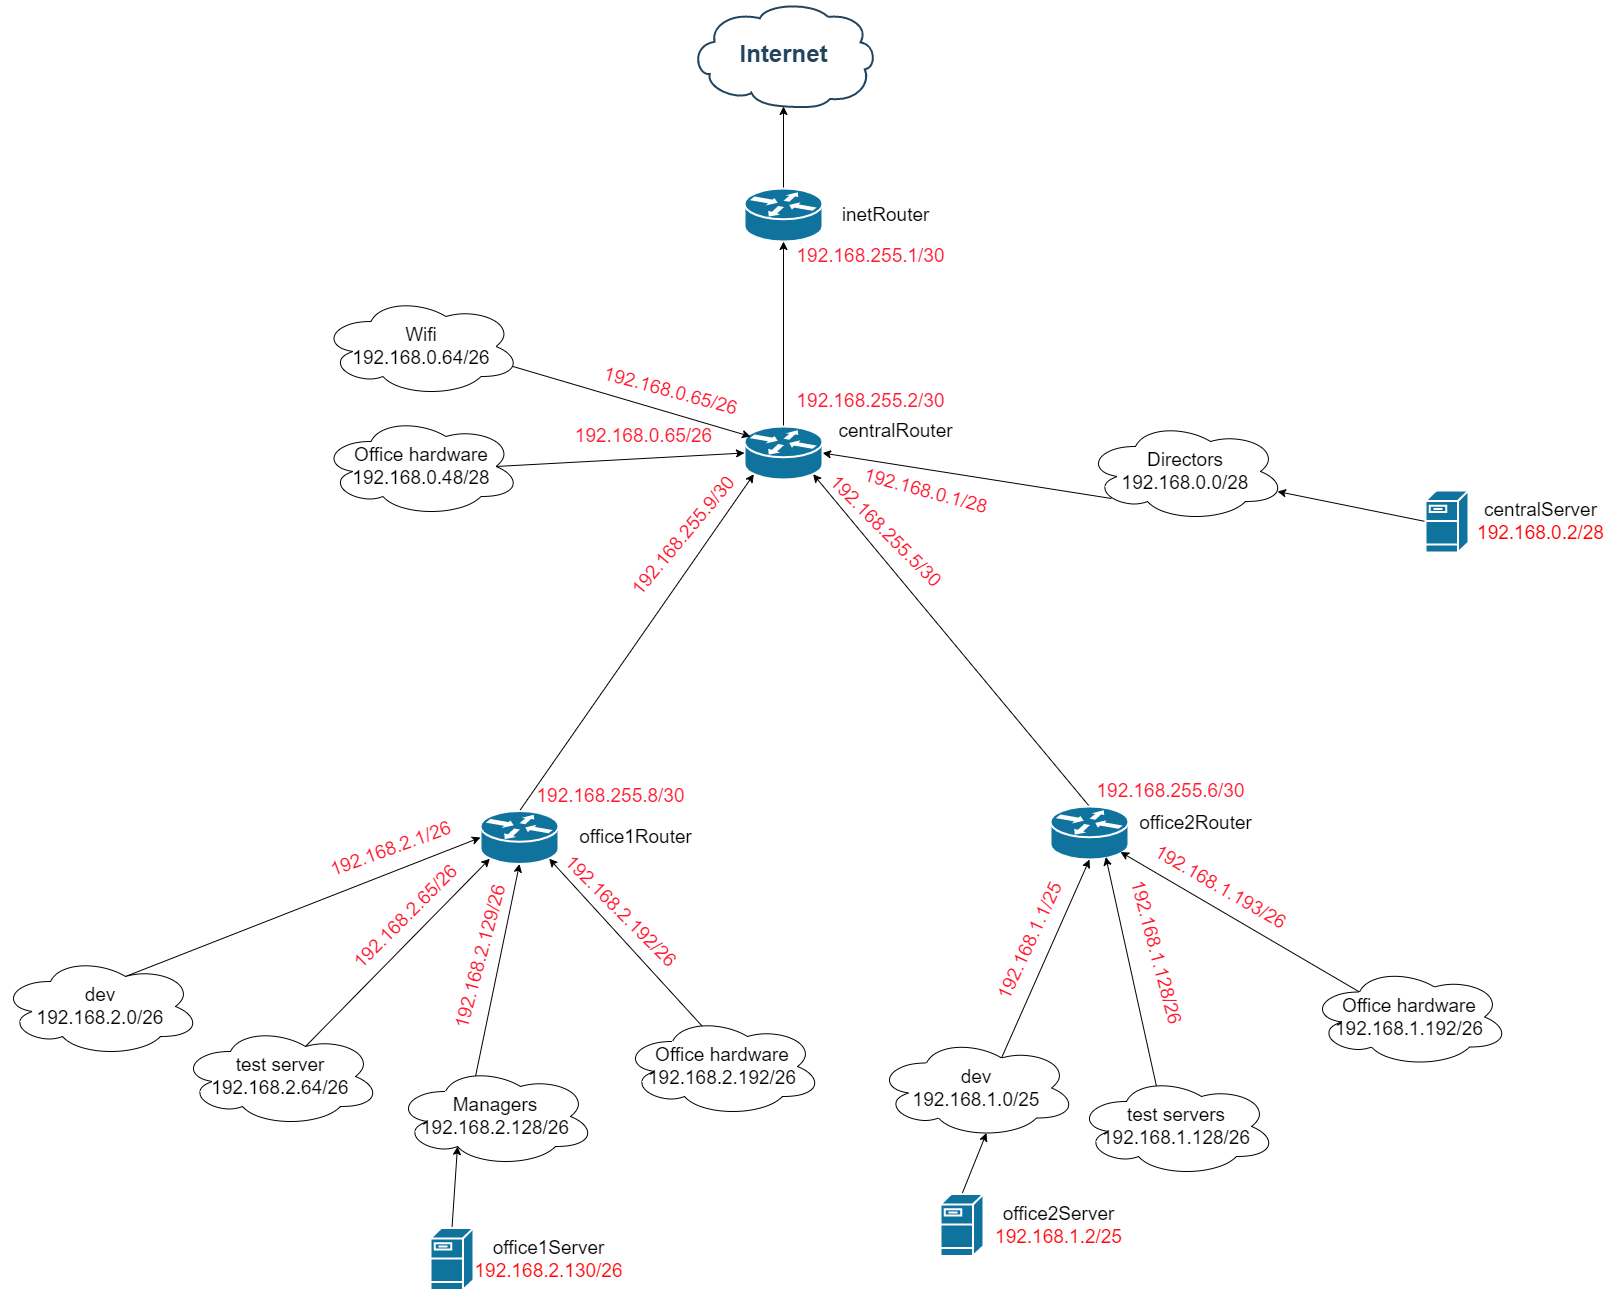

The diagram above was exported from draw.io. Its source (the exported page's mxGraphModel, read from the mxfile embedded in the PNG):
<mxGraphModel dx="2303" dy="1290" grid="1" gridSize="10" guides="1" tooltips="1" connect="1" arrows="1" fold="1" page="1" pageScale="1" pageWidth="827" pageHeight="1169" background="none" math="0" shadow="0">
  <root>
    <mxCell id="0" />
    <mxCell id="1" parent="0" />
    <mxCell id="lZZYxWHhIhxKdaLGdrdt-2300" style="edgeStyle=none;rounded=0;orthogonalLoop=1;jettySize=auto;html=1;exitX=0.5;exitY=0;exitDx=0;exitDy=0;exitPerimeter=0;entryX=0.55;entryY=0.95;entryDx=0;entryDy=0;entryPerimeter=0;fontSize=19;" edge="1" parent="1" source="2103" target="lZZYxWHhIhxKdaLGdrdt-2298">
      <mxGeometry relative="1" as="geometry" />
    </mxCell>
    <mxCell id="2103" value="" style="shape=mxgraph.cisco.servers.fileserver;html=1;dashed=0;fillColor=#10739E;strokeColor=#ffffff;strokeWidth=2;verticalLabelPosition=bottom;verticalAlign=top;fontFamily=Helvetica;fontSize=36;fontColor=#FFB366" parent="1" vertex="1">
      <mxGeometry x="990" y="1257.5" width="43" height="62" as="geometry" />
    </mxCell>
    <mxCell id="2109" value="Internet" style="shape=mxgraph.cisco.storage.cloud;html=1;dashed=0;strokeColor=#23445D;fillColor=#ffffff;strokeWidth=2;fontFamily=Helvetica;fontSize=24;fontColor=#23445D;align=center;fontStyle=1" parent="1" vertex="1">
      <mxGeometry x="740" y="65" width="186" height="106" as="geometry" />
    </mxCell>
    <mxCell id="lZZYxWHhIhxKdaLGdrdt-2276" style="edgeStyle=orthogonalEdgeStyle;rounded=0;orthogonalLoop=1;jettySize=auto;html=1;exitX=0.5;exitY=0;exitDx=0;exitDy=0;exitPerimeter=0;entryX=0.5;entryY=0.99;entryDx=0;entryDy=0;entryPerimeter=0;fontSize=19;" edge="1" parent="1" source="2138" target="2109">
      <mxGeometry relative="1" as="geometry" />
    </mxCell>
    <mxCell id="2138" value="" style="shape=mxgraph.cisco.routers.router;html=1;dashed=0;fillColor=#10739E;strokeColor=#ffffff;strokeWidth=2;verticalLabelPosition=bottom;verticalAlign=top;fontFamily=Helvetica;fontSize=36;fontColor=#FFB366" parent="1" vertex="1">
      <mxGeometry x="794" y="252" width="78" height="53" as="geometry" />
    </mxCell>
    <mxCell id="lZZYxWHhIhxKdaLGdrdt-2292" style="edgeStyle=none;rounded=0;orthogonalLoop=1;jettySize=auto;html=1;exitX=0.5;exitY=0;exitDx=0;exitDy=0;exitPerimeter=0;entryX=0.31;entryY=0.8;entryDx=0;entryDy=0;entryPerimeter=0;fontSize=19;" edge="1" parent="1" source="lZZYxWHhIhxKdaLGdrdt-2257" target="lZZYxWHhIhxKdaLGdrdt-2287">
      <mxGeometry relative="1" as="geometry">
        <mxPoint x="531.0000000000005" y="1195.5" as="targetPoint" />
      </mxGeometry>
    </mxCell>
    <mxCell id="lZZYxWHhIhxKdaLGdrdt-2257" value="" style="shape=mxgraph.cisco.servers.fileserver;html=1;dashed=0;fillColor=#10739E;strokeColor=#ffffff;strokeWidth=2;verticalLabelPosition=bottom;verticalAlign=top;fontFamily=Helvetica;fontSize=36;fontColor=#FFB366" vertex="1" parent="1">
      <mxGeometry x="480" y="1291.5" width="43" height="62" as="geometry" />
    </mxCell>
    <mxCell id="lZZYxWHhIhxKdaLGdrdt-2279" style="rounded=0;orthogonalLoop=1;jettySize=auto;html=1;exitX=0.13;exitY=0.77;exitDx=0;exitDy=0;exitPerimeter=0;entryX=1;entryY=0.5;entryDx=0;entryDy=0;entryPerimeter=0;fontSize=19;" edge="1" parent="1" source="lZZYxWHhIhxKdaLGdrdt-2280" target="lZZYxWHhIhxKdaLGdrdt-2260">
      <mxGeometry relative="1" as="geometry" />
    </mxCell>
    <mxCell id="lZZYxWHhIhxKdaLGdrdt-2306" style="edgeStyle=none;rounded=0;orthogonalLoop=1;jettySize=auto;html=1;exitX=0;exitY=0.5;exitDx=0;exitDy=0;exitPerimeter=0;entryX=0.96;entryY=0.7;entryDx=0;entryDy=0;entryPerimeter=0;fontSize=19;fontColor=#FF172E;" edge="1" parent="1" source="lZZYxWHhIhxKdaLGdrdt-2258" target="lZZYxWHhIhxKdaLGdrdt-2280">
      <mxGeometry relative="1" as="geometry" />
    </mxCell>
    <mxCell id="lZZYxWHhIhxKdaLGdrdt-2258" value="" style="shape=mxgraph.cisco.servers.fileserver;html=1;dashed=0;fillColor=#10739E;strokeColor=#ffffff;strokeWidth=2;verticalLabelPosition=bottom;verticalAlign=top;fontFamily=Helvetica;fontSize=36;fontColor=#FFB366" vertex="1" parent="1">
      <mxGeometry x="1475" y="554" width="43" height="62" as="geometry" />
    </mxCell>
    <mxCell id="lZZYxWHhIhxKdaLGdrdt-2274" style="rounded=0;orthogonalLoop=1;jettySize=auto;html=1;exitX=0.5;exitY=0;exitDx=0;exitDy=0;exitPerimeter=0;entryX=0.12;entryY=0.9;entryDx=0;entryDy=0;entryPerimeter=0;fontSize=19;" edge="1" parent="1" source="lZZYxWHhIhxKdaLGdrdt-2259" target="lZZYxWHhIhxKdaLGdrdt-2260">
      <mxGeometry relative="1" as="geometry" />
    </mxCell>
    <mxCell id="lZZYxWHhIhxKdaLGdrdt-2259" value="" style="shape=mxgraph.cisco.routers.router;html=1;dashed=0;fillColor=#10739E;strokeColor=#ffffff;strokeWidth=2;verticalLabelPosition=bottom;verticalAlign=top;fontFamily=Helvetica;fontSize=36;fontColor=#FFB366" vertex="1" parent="1">
      <mxGeometry x="530" y="874.5" width="78" height="53" as="geometry" />
    </mxCell>
    <mxCell id="lZZYxWHhIhxKdaLGdrdt-2275" style="edgeStyle=orthogonalEdgeStyle;rounded=0;orthogonalLoop=1;jettySize=auto;html=1;exitX=0.5;exitY=0;exitDx=0;exitDy=0;exitPerimeter=0;entryX=0.5;entryY=1;entryDx=0;entryDy=0;entryPerimeter=0;fontSize=19;" edge="1" parent="1" source="lZZYxWHhIhxKdaLGdrdt-2260" target="2138">
      <mxGeometry relative="1" as="geometry" />
    </mxCell>
    <mxCell id="lZZYxWHhIhxKdaLGdrdt-2260" value="" style="shape=mxgraph.cisco.routers.router;html=1;dashed=0;fillColor=#10739E;strokeColor=#ffffff;strokeWidth=2;verticalLabelPosition=bottom;verticalAlign=top;fontFamily=Helvetica;fontSize=36;fontColor=#FFB366" vertex="1" parent="1">
      <mxGeometry x="794" y="490" width="78" height="53" as="geometry" />
    </mxCell>
    <mxCell id="lZZYxWHhIhxKdaLGdrdt-2273" style="rounded=0;orthogonalLoop=1;jettySize=auto;html=1;exitX=0.5;exitY=0;exitDx=0;exitDy=0;exitPerimeter=0;entryX=0.88;entryY=0.9;entryDx=0;entryDy=0;entryPerimeter=0;fontSize=19;" edge="1" parent="1" source="lZZYxWHhIhxKdaLGdrdt-2261" target="lZZYxWHhIhxKdaLGdrdt-2260">
      <mxGeometry relative="1" as="geometry" />
    </mxCell>
    <mxCell id="lZZYxWHhIhxKdaLGdrdt-2261" value="" style="shape=mxgraph.cisco.routers.router;html=1;dashed=0;fillColor=#10739E;strokeColor=#ffffff;strokeWidth=2;verticalLabelPosition=bottom;verticalAlign=top;fontFamily=Helvetica;fontSize=36;fontColor=#FFB366" vertex="1" parent="1">
      <mxGeometry x="1100" y="870" width="78" height="53" as="geometry" />
    </mxCell>
    <mxCell id="lZZYxWHhIhxKdaLGdrdt-2263" value="inetRouter" style="text;html=1;align=center;verticalAlign=middle;resizable=0;points=[];autosize=1;strokeColor=none;fillColor=none;strokeWidth=1;fontSize=19;" vertex="1" parent="1">
      <mxGeometry x="885" y="263.5" width="100" height="30" as="geometry" />
    </mxCell>
    <mxCell id="lZZYxWHhIhxKdaLGdrdt-2264" value="centralRouter" style="text;html=1;align=center;verticalAlign=middle;resizable=0;points=[];autosize=1;strokeColor=none;fillColor=none;strokeWidth=1;fontSize=19;" vertex="1" parent="1">
      <mxGeometry x="880" y="480" width="130" height="30" as="geometry" />
    </mxCell>
    <mxCell id="lZZYxWHhIhxKdaLGdrdt-2265" value="office1Router" style="text;html=1;align=center;verticalAlign=middle;resizable=0;points=[];autosize=1;strokeColor=none;fillColor=none;strokeWidth=1;fontSize=19;" vertex="1" parent="1">
      <mxGeometry x="620" y="886" width="130" height="30" as="geometry" />
    </mxCell>
    <mxCell id="lZZYxWHhIhxKdaLGdrdt-2266" value="office2Router" style="text;html=1;align=center;verticalAlign=middle;resizable=0;points=[];autosize=1;strokeColor=none;fillColor=none;strokeWidth=1;fontSize=19;" vertex="1" parent="1">
      <mxGeometry x="1180" y="871.5" width="130" height="30" as="geometry" />
    </mxCell>
    <mxCell id="lZZYxWHhIhxKdaLGdrdt-2267" value="office1Server&lt;br&gt;&lt;font color=&quot;#ff0a0a&quot;&gt;192.168.2.130/26&lt;/font&gt;" style="text;html=1;align=center;verticalAlign=middle;resizable=0;points=[];autosize=1;strokeColor=none;fillColor=none;strokeWidth=1;fontSize=19;" vertex="1" parent="1">
      <mxGeometry x="518" y="1297.5" width="160" height="50" as="geometry" />
    </mxCell>
    <mxCell id="lZZYxWHhIhxKdaLGdrdt-2268" value="office2Server&lt;br&gt;&lt;font color=&quot;#ff0a0a&quot;&gt;192.168.1.2/25&lt;/font&gt;" style="text;html=1;align=center;verticalAlign=middle;resizable=0;points=[];autosize=1;strokeColor=none;fillColor=none;strokeWidth=1;fontSize=19;" vertex="1" parent="1">
      <mxGeometry x="1038" y="1263.5" width="140" height="50" as="geometry" />
    </mxCell>
    <mxCell id="lZZYxWHhIhxKdaLGdrdt-2269" value="centralServer&lt;br&gt;&lt;font color=&quot;#ff0000&quot;&gt;192.168.0.2/28&lt;/font&gt;" style="text;html=1;align=center;verticalAlign=middle;resizable=0;points=[];autosize=1;strokeColor=none;fillColor=none;strokeWidth=1;fontSize=19;" vertex="1" parent="1">
      <mxGeometry x="1520" y="560" width="140" height="50" as="geometry" />
    </mxCell>
    <mxCell id="lZZYxWHhIhxKdaLGdrdt-2280" value="Directors&lt;br&gt;192.168.0.0/28" style="ellipse;shape=cloud;whiteSpace=wrap;html=1;fontSize=19;strokeWidth=1;" vertex="1" parent="1">
      <mxGeometry x="1135" y="485" width="200" height="100" as="geometry" />
    </mxCell>
    <mxCell id="lZZYxWHhIhxKdaLGdrdt-2284" style="edgeStyle=none;rounded=0;orthogonalLoop=1;jettySize=auto;html=1;exitX=0.875;exitY=0.5;exitDx=0;exitDy=0;exitPerimeter=0;entryX=0;entryY=0.5;entryDx=0;entryDy=0;entryPerimeter=0;fontSize=19;" edge="1" parent="1" source="lZZYxWHhIhxKdaLGdrdt-2282" target="lZZYxWHhIhxKdaLGdrdt-2260">
      <mxGeometry relative="1" as="geometry" />
    </mxCell>
    <mxCell id="lZZYxWHhIhxKdaLGdrdt-2282" value="Office hardware&lt;br&gt;192.168.0.48/28" style="ellipse;shape=cloud;whiteSpace=wrap;html=1;fontSize=19;strokeWidth=1;" vertex="1" parent="1">
      <mxGeometry x="370.5" y="480" width="200" height="100" as="geometry" />
    </mxCell>
    <mxCell id="lZZYxWHhIhxKdaLGdrdt-2285" style="edgeStyle=none;rounded=0;orthogonalLoop=1;jettySize=auto;html=1;exitX=0.96;exitY=0.7;exitDx=0;exitDy=0;exitPerimeter=0;fontSize=19;" edge="1" parent="1" source="lZZYxWHhIhxKdaLGdrdt-2283">
      <mxGeometry relative="1" as="geometry">
        <mxPoint x="800" y="500" as="targetPoint" />
      </mxGeometry>
    </mxCell>
    <mxCell id="lZZYxWHhIhxKdaLGdrdt-2283" value="Wifi&lt;br&gt;192.168.0.64/26" style="ellipse;shape=cloud;whiteSpace=wrap;html=1;fontSize=19;strokeWidth=1;" vertex="1" parent="1">
      <mxGeometry x="370.5" y="360" width="200" height="100" as="geometry" />
    </mxCell>
    <mxCell id="lZZYxWHhIhxKdaLGdrdt-2302" style="edgeStyle=none;rounded=0;orthogonalLoop=1;jettySize=auto;html=1;exitX=0.4;exitY=0.1;exitDx=0;exitDy=0;exitPerimeter=0;entryX=0.709;entryY=0.953;entryDx=0;entryDy=0;entryPerimeter=0;fontSize=19;" edge="1" parent="1" source="lZZYxWHhIhxKdaLGdrdt-2286" target="lZZYxWHhIhxKdaLGdrdt-2261">
      <mxGeometry relative="1" as="geometry" />
    </mxCell>
    <mxCell id="lZZYxWHhIhxKdaLGdrdt-2286" value="test servers&lt;br&gt;192.168.1.128/26" style="ellipse;shape=cloud;whiteSpace=wrap;html=1;fontSize=19;strokeWidth=1;" vertex="1" parent="1">
      <mxGeometry x="1126" y="1140" width="200" height="100" as="geometry" />
    </mxCell>
    <mxCell id="lZZYxWHhIhxKdaLGdrdt-2291" style="edgeStyle=none;rounded=0;orthogonalLoop=1;jettySize=auto;html=1;exitX=0.4;exitY=0.1;exitDx=0;exitDy=0;exitPerimeter=0;entryX=0.5;entryY=1;entryDx=0;entryDy=0;entryPerimeter=0;fontSize=19;" edge="1" parent="1" source="lZZYxWHhIhxKdaLGdrdt-2287" target="lZZYxWHhIhxKdaLGdrdt-2259">
      <mxGeometry relative="1" as="geometry" />
    </mxCell>
    <mxCell id="lZZYxWHhIhxKdaLGdrdt-2287" value="Managers&lt;br&gt;192.168.2.128/26" style="ellipse;shape=cloud;whiteSpace=wrap;html=1;fontSize=19;strokeWidth=1;" vertex="1" parent="1">
      <mxGeometry x="445" y="1130" width="200" height="100" as="geometry" />
    </mxCell>
    <mxCell id="lZZYxWHhIhxKdaLGdrdt-2329" style="edgeStyle=none;rounded=0;jumpStyle=none;orthogonalLoop=1;jettySize=auto;html=1;exitX=0.625;exitY=0.2;exitDx=0;exitDy=0;exitPerimeter=0;entryX=0.12;entryY=0.9;entryDx=0;entryDy=0;entryPerimeter=0;labelBackgroundColor=none;fontSize=19;fontColor=#FF0000;" edge="1" parent="1" source="lZZYxWHhIhxKdaLGdrdt-2288" target="lZZYxWHhIhxKdaLGdrdt-2259">
      <mxGeometry relative="1" as="geometry" />
    </mxCell>
    <mxCell id="lZZYxWHhIhxKdaLGdrdt-2288" value="test server&lt;br&gt;192.168.2.64/26" style="ellipse;shape=cloud;whiteSpace=wrap;html=1;fontSize=19;strokeWidth=1;" vertex="1" parent="1">
      <mxGeometry x="230" y="1090" width="200" height="100" as="geometry" />
    </mxCell>
    <mxCell id="lZZYxWHhIhxKdaLGdrdt-2296" style="edgeStyle=none;rounded=0;orthogonalLoop=1;jettySize=auto;html=1;exitX=0.625;exitY=0.2;exitDx=0;exitDy=0;exitPerimeter=0;entryX=0;entryY=0.5;entryDx=0;entryDy=0;entryPerimeter=0;fontSize=19;" edge="1" parent="1" source="lZZYxWHhIhxKdaLGdrdt-2289" target="lZZYxWHhIhxKdaLGdrdt-2259">
      <mxGeometry relative="1" as="geometry" />
    </mxCell>
    <mxCell id="lZZYxWHhIhxKdaLGdrdt-2289" value="dev&lt;br&gt;192.168.2.0/26" style="ellipse;shape=cloud;whiteSpace=wrap;html=1;fontSize=19;strokeWidth=1;" vertex="1" parent="1">
      <mxGeometry x="50" y="1020" width="200" height="100" as="geometry" />
    </mxCell>
    <mxCell id="lZZYxWHhIhxKdaLGdrdt-2294" style="edgeStyle=none;rounded=0;orthogonalLoop=1;jettySize=auto;html=1;exitX=0.4;exitY=0.1;exitDx=0;exitDy=0;exitPerimeter=0;entryX=0.88;entryY=0.9;entryDx=0;entryDy=0;entryPerimeter=0;fontSize=19;" edge="1" parent="1" source="lZZYxWHhIhxKdaLGdrdt-2293" target="lZZYxWHhIhxKdaLGdrdt-2259">
      <mxGeometry relative="1" as="geometry" />
    </mxCell>
    <mxCell id="lZZYxWHhIhxKdaLGdrdt-2293" value="Office hardware&lt;br&gt;192.168.2.192/26" style="ellipse;shape=cloud;whiteSpace=wrap;html=1;fontSize=19;strokeWidth=1;" vertex="1" parent="1">
      <mxGeometry x="672" y="1080" width="200" height="100" as="geometry" />
    </mxCell>
    <mxCell id="lZZYxWHhIhxKdaLGdrdt-2303" style="edgeStyle=none;rounded=0;orthogonalLoop=1;jettySize=auto;html=1;exitX=0.25;exitY=0.25;exitDx=0;exitDy=0;exitPerimeter=0;fontSize=19;" edge="1" parent="1" source="lZZYxWHhIhxKdaLGdrdt-2297">
      <mxGeometry relative="1" as="geometry">
        <mxPoint x="1169.9999999999995" y="915.5" as="targetPoint" />
      </mxGeometry>
    </mxCell>
    <mxCell id="lZZYxWHhIhxKdaLGdrdt-2297" value="Office hardware&lt;br&gt;192.168.1.192/26" style="ellipse;shape=cloud;whiteSpace=wrap;html=1;fontSize=19;strokeWidth=1;" vertex="1" parent="1">
      <mxGeometry x="1359" y="1030.5" width="200" height="100" as="geometry" />
    </mxCell>
    <mxCell id="lZZYxWHhIhxKdaLGdrdt-2301" style="edgeStyle=none;rounded=0;orthogonalLoop=1;jettySize=auto;html=1;exitX=0.625;exitY=0.2;exitDx=0;exitDy=0;exitPerimeter=0;entryX=0.5;entryY=1;entryDx=0;entryDy=0;entryPerimeter=0;fontSize=19;" edge="1" parent="1" source="lZZYxWHhIhxKdaLGdrdt-2298" target="lZZYxWHhIhxKdaLGdrdt-2261">
      <mxGeometry relative="1" as="geometry" />
    </mxCell>
    <mxCell id="lZZYxWHhIhxKdaLGdrdt-2298" value="dev&lt;br&gt;192.168.1.0/25" style="ellipse;shape=cloud;whiteSpace=wrap;html=1;fontSize=19;strokeWidth=1;" vertex="1" parent="1">
      <mxGeometry x="926" y="1101.5" width="200" height="100" as="geometry" />
    </mxCell>
    <mxCell id="lZZYxWHhIhxKdaLGdrdt-2304" value="192.168.255.1/30" style="text;html=1;align=center;verticalAlign=middle;resizable=0;points=[];autosize=1;strokeColor=none;fillColor=none;strokeWidth=1;fontSize=19;fontColor=#FF172E;" vertex="1" parent="1">
      <mxGeometry x="840" y="305" width="160" height="30" as="geometry" />
    </mxCell>
    <mxCell id="lZZYxWHhIhxKdaLGdrdt-2308" value="192.168.255.2/30" style="text;html=1;align=center;verticalAlign=middle;resizable=0;points=[];autosize=1;strokeColor=none;fillColor=none;strokeWidth=1;fontSize=19;fontColor=#FF172E;" vertex="1" parent="1">
      <mxGeometry x="840" y="450" width="160" height="30" as="geometry" />
    </mxCell>
    <mxCell id="lZZYxWHhIhxKdaLGdrdt-2309" value="192.168.0.65/26&lt;br&gt;" style="text;html=1;align=center;verticalAlign=middle;resizable=0;points=[];autosize=1;strokeColor=none;fillColor=none;strokeWidth=1;fontSize=19;fontColor=#FF172E;rotation=15;" vertex="1" parent="1">
      <mxGeometry x="645" y="440" width="150" height="30" as="geometry" />
    </mxCell>
    <mxCell id="lZZYxWHhIhxKdaLGdrdt-2310" value="192.168.0.65/26&lt;br&gt;" style="text;html=1;align=center;verticalAlign=middle;resizable=0;points=[];autosize=1;strokeColor=none;fillColor=none;strokeWidth=1;fontSize=19;fontColor=#FF172E;rotation=0;" vertex="1" parent="1">
      <mxGeometry x="618" y="485" width="150" height="30" as="geometry" />
    </mxCell>
    <mxCell id="lZZYxWHhIhxKdaLGdrdt-2312" value="192.168.0.1/28" style="text;html=1;align=center;verticalAlign=middle;resizable=0;points=[];autosize=1;strokeColor=none;fillColor=none;strokeWidth=1;fontSize=19;fontColor=#FF172E;rotation=15;" vertex="1" parent="1">
      <mxGeometry x="905" y="540" width="140" height="30" as="geometry" />
    </mxCell>
    <mxCell id="lZZYxWHhIhxKdaLGdrdt-2313" value="192.168.255.5/30" style="text;html=1;align=center;verticalAlign=middle;resizable=0;points=[];autosize=1;strokeColor=none;fillColor=none;strokeWidth=1;fontSize=19;fontColor=#FF172E;rotation=45;" vertex="1" parent="1">
      <mxGeometry x="855" y="580" width="160" height="30" as="geometry" />
    </mxCell>
    <mxCell id="lZZYxWHhIhxKdaLGdrdt-2314" value="192.168.255.9/30" style="text;html=1;align=center;verticalAlign=middle;resizable=0;points=[];autosize=1;strokeColor=none;fillColor=none;strokeWidth=1;fontSize=19;fontColor=#FF172E;rotation=-50;" vertex="1" parent="1">
      <mxGeometry x="653" y="585" width="160" height="30" as="geometry" />
    </mxCell>
    <mxCell id="lZZYxWHhIhxKdaLGdrdt-2315" value="192.168.255.6/30" style="text;html=1;align=center;verticalAlign=middle;resizable=0;points=[];autosize=1;strokeColor=none;fillColor=none;strokeWidth=1;fontSize=19;fontColor=#FF172E;" vertex="1" parent="1">
      <mxGeometry x="1140" y="840" width="160" height="30" as="geometry" />
    </mxCell>
    <mxCell id="lZZYxWHhIhxKdaLGdrdt-2316" value="192.168.255.8/30" style="text;html=1;align=center;verticalAlign=middle;resizable=0;points=[];autosize=1;strokeColor=none;fillColor=none;strokeWidth=1;fontSize=19;fontColor=#FF172E;" vertex="1" parent="1">
      <mxGeometry x="580" y="844.5" width="160" height="30" as="geometry" />
    </mxCell>
    <mxCell id="lZZYxWHhIhxKdaLGdrdt-2317" value="192.168.1.1/25" style="text;html=1;align=center;verticalAlign=middle;resizable=0;points=[];autosize=1;strokeColor=none;fillColor=none;strokeWidth=1;fontSize=19;fontColor=#FF172E;rotation=-65;" vertex="1" parent="1">
      <mxGeometry x="1010" y="990" width="140" height="30" as="geometry" />
    </mxCell>
    <mxCell id="lZZYxWHhIhxKdaLGdrdt-2318" value="192.168.1.128/26" style="text;html=1;align=center;verticalAlign=middle;resizable=0;points=[];autosize=1;strokeColor=none;fillColor=none;strokeWidth=1;fontSize=19;fontColor=#FF172E;rotation=75;" vertex="1" parent="1">
      <mxGeometry x="1126" y="1000.5" width="160" height="30" as="geometry" />
    </mxCell>
    <mxCell id="lZZYxWHhIhxKdaLGdrdt-2319" value="192.168.1.193/26" style="text;html=1;align=center;verticalAlign=middle;resizable=0;points=[];autosize=1;strokeColor=none;fillColor=none;strokeWidth=1;fontSize=19;fontColor=#FF172E;rotation=30;" vertex="1" parent="1">
      <mxGeometry x="1190" y="935.5" width="160" height="30" as="geometry" />
    </mxCell>
    <mxCell id="lZZYxWHhIhxKdaLGdrdt-2324" value="192.168.2.192/26" style="text;html=1;align=center;verticalAlign=middle;resizable=0;points=[];autosize=1;strokeColor=none;fillColor=none;strokeWidth=1;fontSize=19;fontColor=#FF172E;rotation=45;" vertex="1" parent="1">
      <mxGeometry x="590" y="960" width="160" height="30" as="geometry" />
    </mxCell>
    <mxCell id="lZZYxWHhIhxKdaLGdrdt-2325" value="192.168.2.129/26" style="text;html=1;align=center;verticalAlign=middle;resizable=0;points=[];autosize=1;strokeColor=none;fillColor=none;strokeWidth=1;fontSize=19;fontColor=#FF172E;rotation=-75;" vertex="1" parent="1">
      <mxGeometry x="450" y="1005.5" width="160" height="30" as="geometry" />
    </mxCell>
    <mxCell id="lZZYxWHhIhxKdaLGdrdt-2327" value="192.168.2.1/26" style="text;html=1;align=center;verticalAlign=middle;resizable=0;points=[];autosize=1;strokeColor=none;fillColor=none;strokeWidth=1;fontSize=19;fontColor=#FF172E;rotation=-20;" vertex="1" parent="1">
      <mxGeometry x="370" y="897.5" width="140" height="30" as="geometry" />
    </mxCell>
    <mxCell id="lZZYxWHhIhxKdaLGdrdt-2326" value="192.168.2.65/26" style="text;html=1;align=center;verticalAlign=middle;resizable=0;points=[];autosize=1;strokeColor=none;fillColor=none;strokeWidth=1;fontSize=19;fontColor=#FF172E;rotation=-45;" vertex="1" parent="1">
      <mxGeometry x="380" y="965.5" width="150" height="30" as="geometry" />
    </mxCell>
  </root>
</mxGraphModel>